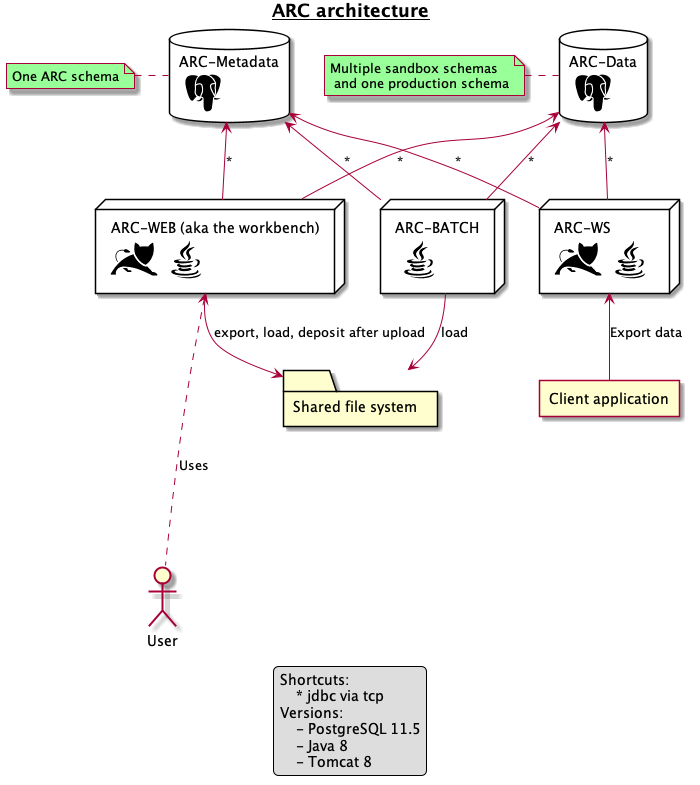

The diagram above was rendered by PlantUML. Its source (embedded in the PNG):
@startuml


sprite $tomcat [48x48/16] {
000000000000000000000000000000000000000000000000
000000000000000000000000000000000000000000000000
000000000000000000000000000000000000000000000000
000000000000000000000000000000000000000000000000
000000000000000000000000000000000000000000000000
000000000000000000000000000000000000000000000000
000000000000000000000000000000000000000000000000
000000000000000000000000040000000000000000200000
0000000000000000000000001FC300000000000009F40000
0000000000000000000000005FFF600000000001DFF60000
0000000000000000000000008FFFF3000000001DFFF80000
0000000000000000000000009FFFFB57999988BFFFF90000
0000000000000000000000009FFFFFFFFFFFFFFFFFFC0000
000000000000000000000000AFFFFFFFFFFFFFFFFFFC0000
000000000013426DA4000000BFFFFFFFFFFFFFFFFFFC0000
000000005BC99AFFFFA100009FFFFFFFFFFFFFFFFFFB0000
00000009910000DFFFFD10007FFFFFFFFFFFFFFFFFF90000
0000006800000017999610003FFFFFFFFFFFFFFFFFF70000
000000C000000000000000000FFFFFFFFFFFFFFFFFF40000
0000058000000000000001760AFFFFFFFFFFFFFFFFF10000
00000740000000000004BFFE02FFFFFFFFFFFFFFFFA00000
000008400000000004CFFFFF708FFFFFFFFFFFFFFF400000
0000075000000002CFFFFFFFF10DFFFFFFFFFFFFFC000000
000003800000008FFFFFFFFFFB04FFFFFFFFFFFFF6000000
000000C000002DFFFFFFFFFFFF607FFFFFFFFFFFC0000000
000000740006FFFFFFFFFFFFFFF20AFFFFFFFFFF20000000
0000000A007FFFFFFFFFFFFFFFFE108FFFFFFFF500000000
0000000009FFFFFFFFFFFFFFFFFFD207FFFFFF7000000000
000000009FFFFFFFFFFFFFFFFFFFFE202CFFF50000000000
00000008FFFFFFFFFFFFFFFFFFFFFFF6004A300000000000
0000006FFFFFFFFFFFFFFFFFFFFFFFFFB200000000000000
000004FFFFFD9889BDEFFFFFFFFFFFFFFFC6850000000000
00002FFFF91000000000368CFFFFFFFFFFFFFF4000000000
0000CFFE20000BFFD5000000159EFFFFFFFFFFF300000000
0008FFF30000009FFC00000000004AFFFFFFFFFF40000000
003FFF7000000006FFCCA10000000017DFFFFFFFF2000000
00CFFF10000000003DFFF6000000000004BFFFFFFE100000
07FFFD0000000000000000000000000000039FFFFFFEB400
1FFFFC000000000000000000000000000000029FFFFFFF80
29999900000000000000000000000000000000018FFFFFF4
000000000000000000000000000000000000000002788882
000000000000000000000000000000000000000000000000
000000000000000000000000000000000000000000000000
000000000000000000000000000000000000000000000000
000000000000000000000000000000000000000000000000
000000000000000000000000000000000000000000000000
000000000000000000000000000000000000000000000000
000000000000000000000000000000000000000000000000
}
sprite $postgresql [48x48/16] {
000000000000000000000000000000000000000000000000
000000000000000000000000000000000000000000000000
000000000000000000000000000000000000000000000000
000000000000000000000000000000000000000000000000
000000000000000000000000000000000000000000000000
000000000000000000000000000000135642000000000000
000000000059CCCB8510049DFFEB614DFFFFD81000000000
000000004EFFFFFFFFB09FFFFFFFFF807FFFFFE400000000
00000003FFFFFFFFFE1AFFFFFFFFFFFC16FFFFFF60000000
0000000CFFFFFFFFF66FFFFFFFFFFFFFE26FFFFFF3000000
0000003FFFFFFFFFF1EFFFFFFFFFFFFFFC0AFFFFF8000000
0000007FFFFFFFFF84FFFFFFFFFFFFFFFF81FFFFF9000000
0000008FFFFFFFFF49FFFFFFFFFFFFFFFFF38FFFF8000000
0000009FFFFFFFFF0CFFFFFFFFFFFFFFFFF91FFFF7000000
0000009FFFFFFFFE0E9646CFFFFFFFFF93210EFFF3000000
0000007FFFFFFFFC0127960CFFFFFFF719BC0EFFF0000000
0000005FFFFFFFFC0AFFFF56FFFFFFF1BFFE0FFFD0000000
0000002FFFFFFFFC1FFFFF93FFFFFFF0CFFC1FFF90000000
0000000FFFFFFFFD0FFFFFD0FFFFFFF2BFFA3FFF40000000
0000000BFFFFFFFE0FFFFFF0EFFFFFF56FFA3FFE00000000
00000007FFFFFFFD0FFFFFF0EFFFFFFB0EFC1FF800000000
00000003FFFFFFFB2FFFFFF0EFFFFFFF28FD0FF300000000
00000000EFFFFFF93FFFFFC1FFFFFFFF91FE0FB000000000
00000000AFFFFFF93FFFFF83FFFFFFFFF28E0F4000000000
000000006FFFFFFC0EFFFF28FFFFFFFFFB1B1B0000000000
000000001FFFFFFF37FFFB1FFFFFFFFFFF21620000000000
000000000AFFFFFFC08FF66FFFFFFFFFFFC0400000000000
0000000004FFFFFFF601617FFFFFFFFFFFF5000000000000
0000000000DFFFFF90000021DFFFFFFFFF61200000000000
00000000004FFFFA000004F66FFFFFFFFF0DFCAB81000000
00000000000BFFC000003EF46FFFFFFFFE07998200000000
0000000000008A10028CFE406FFFFFFFFC00000000000000
0000000000000000002431006FFFFFFFFB00000000000000
0000000000000000000000006FFFFFFFF900000000000000
0000000000000000000000006FFFFFFFF700000000000000
0000000000000000000000006FFFFFFFF500000000000000
0000000000000000000000006FFFFFFFF300000000000000
0000000000000000000000005FFFFFFFF000000000000000
0000000000000000000000003FFFFFFFE000000000000000
0000000000000000000000000FFFFFFFB000000000000000
0000000000000000000000000AFFFFFF3000000000000000
00000000000000000000000001DFFFD40000000000000000
000000000000000000000000001552000000000000000000
000000000000000000000000000000000000000000000000
000000000000000000000000000000000000000000000000
000000000000000000000000000000000000000000000000
000000000000000000000000000000000000000000000000
000000000000000000000000000000000000000000000000
}
sprite $java [48x48/16] {
000000000000000000000000000000000000000000000000
000000000000000000000000000000000000000000000000
000000000000000000000000000000000000000000000000
000000000000000000000000000000000000000000000000
000000000000000000000000000000000000000000000000
000000000000000000000000000000000000000000000000
000000000000000000000000000800000000000000000000
000000000000000000000000002C00000000000000000000
000000000000000000000000009E00000000000000000000
00000000000000000000000005FC00000000000000000000
0000000000000000000000005FF600000000000000000000
000000000000000000000008FFD000000000000000000000
0000000000000000000001CFFF3016BC3000000000000000
000000000000000000003EFFF42BFF900000000000000000
00000000000000000004FFFF35FFF6000000000000000000
0000000000000000002FFFF22FFE20000000000000000000
0000000000000000009FFF309FF400000000000000000000
000000000000000000DFF800CFF000000000000000000000
000000000000000000CFF200CFF300000000000000000000
0000000000000000005FF2007FFA00000000000000000000
0000000000000000000EF6000EFF40000000000000000000
00000000000000000003EE0004FFA0000000000000000000
000000000000000000003E7000CFC0000000000000000000
0000000000000000000002C2009F80000000000000000000
00000000000000357841000400D900000698300000000000
0000000000008EFFA100000005400022127FF40000000000
000000000000FFFFFCA999999ABDFFC10008FB0000000000
0000000000003BFFFFFFFFFFFFEC84000006FB0000000000
00000000000000015756664420000000000AF80000000000
0000000000000008FC20000000146000002FF30000000000
000000000000000EFFFDB99ABDFFFB1003DF400000000000
00000000000000019EFFFFFFFFFD95005E91000000000000
000000000000000002835666420000004100000000000000
00000000000000004FF8422457BF90000000000000000000
00000000000246409FFFFFFFFFFFF5000000000000000000
0000000002CFFB8605BEFFFFFEB71000000C100000000000
000000000AFFC0000000122100000000008F600000000000
0000000008FFF92000000000000000004AFE300000000000
00000000007FFFFDA8644422234689CFFFA1004100000000
0000000000015ADFFFFFFFFFFFFFFFEB6100199000000000
000000000000000135688999887431000049FC1000000000
00000000000000036420000000000248BFFD600000000000
00000000000000000258ACCCCCDEFFFDB730000000000000
000000000000000000000012444442000000000000000000
000000000000000000000000000000000000000000000000
000000000000000000000000000000000000000000000000
000000000000000000000000000000000000000000000000
000000000000000000000000000000000000000000000000
}

title __**ARC architecture**__

:User:

node "ARC-WEB (aka the workbench)\n <$tomcat> <$java>" as ARCWEB {
}

node "ARC-WS\n <$tomcat> <$java>" as ARCWS {
}

node "ARC-BATCH\n <$java>" as ARCBATCH {
}

database "ARC-Metadata\n <$postgresql>" as METADB {
}

database "ARC-Data\n <$postgresql>" as DATADB {
}

folder "Shared file system" as SFS

note left of DATADB #99FF99: Multiple sandbox schemas\n and one production schema
note left of METADB #99FF99: One ARC schema

agent "Client application" as CLIENT
 
User ..up..> ARCWEB: Uses
CLIENT -up-> ARCWS: Export data

ARCWEB -up-> METADB: *
ARCWS -up-> METADB: *
ARCBATCH -up-> METADB: *

ARCWEB -up-> DATADB: *
ARCWS -up-> DATADB: *
ARCBATCH -up-> DATADB: *

ARCWEB -down-> SFS: export, load, deposit after upload
ARCBATCH -down-> SFS: load

legend
    Shortcuts:
        * jdbc via tcp
    Versions:
        - PostgreSQL 11.5
        - Java 8
        - Tomcat 8
endlegend

@enduml